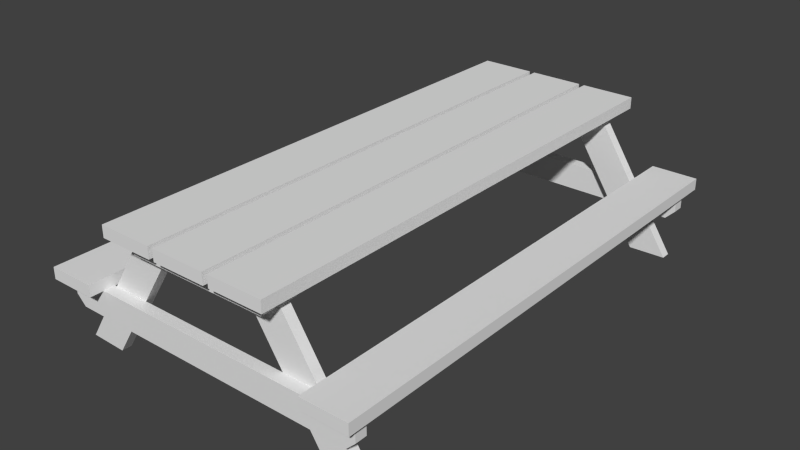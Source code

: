 # Source: picanicTable.blend  (saved by Blender 2.69.0; exported with 4.5.12 LTS)
import bpy
from mathutils import Matrix  # noqa: F401  (used for matrix-valued properties, if any)

bpy.ops.wm.read_factory_settings(use_empty=True)
scene = bpy.context.scene
scene.name = 'Scene'

# ---- collections
col_collection_1 = bpy.data.collections.new('Collection 1'); scene.collection.children.link(col_collection_1)

# ---- materials (node trees are filled in below, after node groups)
mat_material = bpy.data.materials.new('Material')
mat_material.alpha_threshold = 0.0
mat_material.use_transparent_shadow = False
mat_material.roughness = 0.5
mat_material.line_color = (0.0, 0.0, 0.0, 1.0)

# ---- material node trees

# ---- world
world_world = bpy.data.worlds.new('World'); scene.world = world_world
world_world.color = (0.05088, 0.05088, 0.05088)
world_world.use_sun_shadow = False
world_world.sun_shadow_jitter_overblur = 0.0
world_world.cycles.sampling_method = 'MANUAL'
world_world.cycles.sample_map_resolution = 256

# ---- meshes
me_cube = bpy.data.meshes.new('Cube')
me_cube.from_pydata([(0.2877, 2.666, -0.06142), (0.2877, -2.666, -0.06142), (-0.2877, -2.666, -0.06142), (-0.2877, 2.666, -0.06142), (0.2877, 2.666, 0.06142), (0.2877, -2.666, 0.06142), (-0.2877, -2.666, 0.06142), (-0.2877, 2.666, 0.06142), (0.9233, 2.666, -0.06142), (0.9233, -2.666, -0.06142), (0.3479, -2.666, -0.06142), (0.3479, 2.666, -0.06142), (0.9233, 2.666, 0.06142), (0.9233, -2.666, 0.06142), (0.3479, -2.666, 0.06142), (0.3479, 2.666, 0.06142), (-0.3479, 2.666, -0.06142), (-0.3479, -2.666, -0.06142), (-0.9233, -2.666, -0.06142), (-0.9233, 2.666, -0.06142), (-0.3479, 2.666, 0.06142), (-0.3479, -2.666, 0.06142), (-0.9233, -2.666, 0.06142), (-0.9233, 2.666, 0.06142), (-0.3649, -2.296, -0.03668), (-1.273, -2.297, -1.439), (-1.664, -2.296, -1.43), (-0.7556, -2.296, -0.02711), (-0.365, -2.4, -0.03663), (-1.273, -2.401, -1.439), (-1.664, -2.401, -1.43), (-0.7556, -2.4, -0.02706), (0.3649, -2.296, -0.03668), (1.273, -2.297, -1.439), (1.664, -2.296, -1.43), (0.7556, -2.296, -0.02711), (0.365, -2.4, -0.03663), (1.273, -2.401, -1.439), (1.664, -2.401, -1.43), (0.7556, -2.4, -0.02706), (-0.7827, -2.4, -0.06065), (0.8008, -2.4, -0.06065), (-0.7827, -2.523, -0.06065), (0.8008, -2.523, -0.06065), (-0.7827, -2.173, -0.06065), (0.8008, -2.173, -0.06065), (-0.7827, -2.296, -0.06065), (0.8008, -2.296, -0.06065), (-1.664, -2.4, -0.7491), (1.682, -2.4, -0.7491), (-1.664, -2.523, -0.7491), (1.682, -2.523, -0.7491), (-0.7327, -2.4, -0.2151), (-0.7827, -2.4, -0.1651), (-0.7827, -2.523, -0.1651), (-0.7327, -2.523, -0.2151), (0.8008, -2.4, -0.1651), (0.7508, -2.4, -0.2151), (0.7508, -2.523, -0.2151), (0.8008, -2.523, -0.1651), (0.8008, -2.173, -0.1651), (0.7508, -2.173, -0.2151), (0.7508, -2.296, -0.2151), (0.8008, -2.296, -0.1651), (-0.7327, -2.173, -0.2151), (-0.7827, -2.173, -0.1651), (-0.7827, -2.296, -0.1651), (-0.7327, -2.296, -0.2151), (-1.251, 2.666, -0.7517), (-1.251, -2.666, -0.7517), (-1.751, -2.666, -0.7517), (-1.751, 2.666, -0.7517), (-1.251, 2.666, -0.6289), (-1.251, -2.666, -0.6289), (-1.751, -2.666, -0.6289), (-1.751, 2.666, -0.6289), (1.251, 2.666, -0.7517), (1.251, -2.666, -0.7517), (1.751, -2.666, -0.7517), (1.751, 2.666, -0.7517), (1.251, 2.666, -0.6289), (1.251, -2.666, -0.6289), (1.751, -2.666, -0.6289), (1.751, 2.666, -0.6289), (-1.564, -2.4, -1.03), (-1.664, -2.4, -0.9304), (-1.664, -2.523, -0.9304), (-1.564, -2.523, -1.03), (1.682, -2.4, -0.9304), (1.582, -2.4, -1.03), (1.582, -2.523, -1.03), (1.682, -2.523, -0.9304), (-0.3649, 2.296, -0.03668), (-1.273, 2.297, -1.439), (-1.664, 2.296, -1.43), (-0.7556, 2.296, -0.02711), (-0.365, 2.4, -0.03663), (-1.273, 2.401, -1.439), (-1.664, 2.401, -1.43), (-0.7556, 2.4, -0.02706), (0.3649, 2.296, -0.03668), (1.273, 2.297, -1.439), (1.664, 2.296, -1.43), (0.7556, 2.296, -0.02711), (0.365, 2.4, -0.03663), (1.273, 2.401, -1.439), (1.664, 2.401, -1.43), (0.7556, 2.4, -0.02706), (-0.7827, 2.4, -0.06065), (0.8008, 2.4, -0.06065), (-0.7827, 2.523, -0.06065), (0.8008, 2.523, -0.06065), (-0.7827, 2.173, -0.06065), (0.8008, 2.173, -0.06065), (-0.7827, 2.296, -0.06065), (0.8008, 2.296, -0.06065), (-1.664, 2.4, -0.7491), (1.682, 2.4, -0.7491), (-1.664, 2.523, -0.7491), (1.682, 2.523, -0.7491), (-0.7327, 2.4, -0.2151), (-0.7827, 2.4, -0.1651), (-0.7827, 2.523, -0.1651), (-0.7327, 2.523, -0.2151), (0.8008, 2.4, -0.1651), (0.7508, 2.4, -0.2151), (0.7508, 2.523, -0.2151), (0.8008, 2.523, -0.1651), (0.8008, 2.173, -0.1651), (0.7508, 2.173, -0.2151), (0.7508, 2.296, -0.2151), (0.8008, 2.296, -0.1651), (-0.7327, 2.173, -0.2151), (-0.7827, 2.173, -0.1651), (-0.7827, 2.296, -0.1651), (-0.7327, 2.296, -0.2151), (-1.564, 2.4, -1.03), (-1.664, 2.4, -0.9304), (-1.664, 2.523, -0.9304), (-1.564, 2.523, -1.03), (1.682, 2.4, -0.9304), (1.582, 2.4, -1.03), (1.582, 2.523, -1.03), (1.682, 2.523, -0.9304)], [], [(0, 1, 2, 3), (4, 7, 6, 5), (0, 4, 5, 1), (1, 5, 6, 2), (2, 6, 7, 3), (4, 0, 3, 7), (8, 9, 10, 11), (12, 15, 14, 13), (8, 12, 13, 9), (9, 13, 14, 10), (10, 14, 15, 11), (12, 8, 11, 15), (16, 17, 18, 19), (20, 23, 22, 21), (16, 20, 21, 17), (17, 21, 22, 18), (18, 22, 23, 19), (20, 16, 19, 23), (24, 25, 26, 27), (28, 31, 30, 29), (24, 28, 29, 25), (25, 29, 30, 26), (26, 30, 31, 27), (28, 24, 27, 31), (32, 35, 34, 33), (36, 37, 38, 39), (32, 33, 37, 36), (33, 34, 38, 37), (34, 35, 39, 38), (36, 39, 35, 32), (40, 41, 56, 57, 52, 53), (40, 42, 43, 41), (57, 58, 55, 52), (42, 40, 53, 54), (45, 47, 63, 60), (46, 66, 67, 62, 63, 47), (44, 46, 47, 45), (46, 44, 65, 66), (61, 62, 67, 64), (48, 49, 88, 89, 84, 85), (48, 50, 51, 49), (89, 90, 87, 84), (50, 48, 85, 86), (52, 55, 54, 53), (42, 54, 55, 58, 59, 43), (56, 59, 58, 57), (60, 63, 62, 61), (41, 43, 59, 56), (64, 67, 66, 65), (44, 45, 60, 61, 64, 65), (68, 69, 70, 71), (72, 75, 74, 73), (68, 72, 73, 69), (69, 73, 74, 70), (70, 74, 75, 71), (72, 68, 71, 75), (76, 79, 78, 77), (80, 81, 82, 83), (76, 77, 81, 80), (77, 78, 82, 81), (78, 79, 83, 82), (80, 83, 79, 76), (84, 87, 86, 85), (50, 86, 87, 90, 91, 51), (88, 91, 90, 89), (49, 51, 91, 88), (92, 95, 94, 93), (96, 97, 98, 99), (92, 93, 97, 96), (93, 94, 98, 97), (94, 95, 99, 98), (96, 99, 95, 92), (100, 101, 102, 103), (104, 107, 106, 105), (100, 104, 105, 101), (101, 105, 106, 102), (102, 106, 107, 103), (104, 100, 103, 107), (108, 121, 120, 125, 124, 109), (108, 109, 111, 110), (125, 120, 123, 126), (110, 122, 121, 108), (113, 128, 131, 115), (114, 115, 131, 130, 135, 134), (112, 113, 115, 114), (114, 134, 133, 112), (129, 132, 135, 130), (116, 137, 136, 141, 140, 117), (116, 117, 119, 118), (141, 136, 139, 142), (118, 138, 137, 116), (120, 121, 122, 123), (110, 111, 127, 126, 123, 122), (124, 125, 126, 127), (128, 129, 130, 131), (109, 124, 127, 111), (132, 133, 134, 135), (112, 133, 132, 129, 128, 113), (136, 137, 138, 139), (118, 119, 143, 142, 139, 138), (140, 141, 142, 143), (117, 140, 143, 119)])
me_cube.materials.append(mat_material)
me_cube.use_remesh_preserve_volume = False
me_cube.use_remesh_preserve_attributes = False
me_cube.use_mirror_vertex_groups = False
me_cube.update()

# ---- objects
ob_cube = bpy.data.objects.new('Cube', me_cube)

# ---- transforms, parenting, visibility, modifiers, constraints
ob_cube.location = (0.0, 0.0, 0.0)
ob_cube.lock_rotations_4d = False
ob_cube.empty_display_type = 'ARROWS'
ob_cube.lineart.crease_threshold = 0.0

# ---- collection membership
col_collection_1.objects.link(ob_cube)

# ---- scene / render settings (as saved in the file)
scene.frame_start = 1; scene.frame_end = 250; scene.frame_set(82)
scene.render.engine = 'BLENDER_EEVEE_NEXT'
scene.render.image_settings.compression = 90
scene.render.resolution_percentage = 50
scene.render.dither_intensity = 0.0
scene.cycles.use_denoising = False
scene.cycles.samples = 10
scene.cycles.sampling_pattern = 'TABULATED_SOBOL'
scene.cycles.light_sampling_threshold = 0.0
scene.cycles.use_adaptive_sampling = False
scene.cycles.use_light_tree = False
scene.cycles.blur_glossy = 0.0
scene.cycles.volume_bounces = 1
scene.cycles.pixel_filter_type = 'GAUSSIAN'
scene.cycles.sample_clamp_indirect = 0.0
scene.view_settings.view_transform = 'Standard'
bpy.context.view_layer.update()

# ---- added for rendering (the .blend has no active camera and no usable light): camera, sun
cam_auto = bpy.data.cameras.new('AutoCamera')
cam_auto.lens = 50.0
cam_auto.sensor_width = 36.0
cam_auto.clip_end = 1000.0
ob_auto_camera = bpy.data.objects.new('AutoCamera', cam_auto)
scene.collection.objects.link(ob_auto_camera)
ob_auto_camera.location = (6.06371, -7.27645, 4.16204)
ob_auto_camera.rotation_euler = (1.09748, -7.21219e-08, 0.694738)
scene.camera = ob_auto_camera
light_auto_sun = bpy.data.lights.new('AutoSun', 'SUN')
light_auto_sun.energy = 3.0
light_auto_sun.angle = 0.0523599
ob_auto_sun = bpy.data.objects.new('AutoSun', light_auto_sun)
scene.collection.objects.link(ob_auto_sun)
ob_auto_sun.rotation_euler = (0.872665, 0.174533, 0.523599)
bpy.context.view_layer.update()
